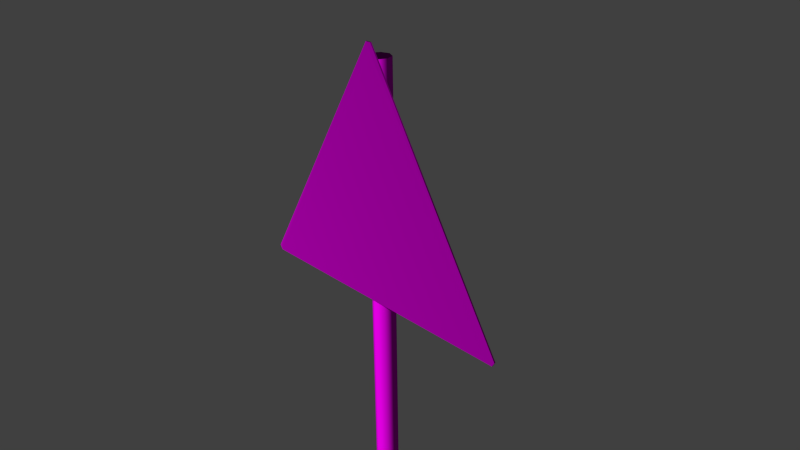 # Source: decoration_signs_triangle_2.blend  (saved by Blender 2.70.0; exported with 4.5.12 LTS)
import bpy
from mathutils import Matrix  # noqa: F401  (used for matrix-valued properties, if any)

bpy.ops.wm.read_factory_settings(use_empty=True)
scene = bpy.context.scene
scene.name = 'Scene'

# ---- collections
col_collection_1 = bpy.data.collections.new('Collection 1'); scene.collection.children.link(col_collection_1)

# ---- images (referenced by path relative to the original .blend; pixels are not part of the script)
import os
ASSET_DIR = os.environ.get("B2B_ASSET_DIR", "")  # directory of the original .blend (textures are referenced by path, not embedded)
HERE = os.path.dirname(os.path.abspath(__file__))  # packed textures are extracted next to this script under _unpacked/

def load_image(name, relpath, width, height, colorspace="sRGB"):
    """Load a texture the original file referenced (path relative to the .blend, or extracted next to this script)."""
    p = next((c for c in (os.path.join(HERE, relpath), os.path.join(ASSET_DIR, relpath)) if relpath and os.path.exists(c)), "")
    if p:
        img = bpy.data.images.load(p, check_existing=True)
        img.name = name
    else:  # same state as the original file: an image datablock whose file is absent (Cycles renders it pink)
        img = bpy.data.images.new(name, width, height)
        img.source = "FILE"
        img.filepath = "//" + (relpath or name)
    img.colorspace_settings.name = colorspace
    return img
img_decoration_signs_metal_1_normal_png = load_image('decoration_signs_metal_1_normal.png', 'Texturen/decoration_signs_metal_1_normal.png', 1024, 1024, 'sRGB')
img_decoration_signs_metal_1_diffuse_png = load_image('decoration_signs_metal_1_diffuse.png', 'Texturen/decoration_signs_metal_1_diffuse.png', 1024, 1024, 'sRGB')
img_decoration_signs_triangle_2_normal_png = load_image('decoration_signs_triangle_2_normal.png', 'Texturen/decoration_signs_triangle_2_normal.png', 1024, 1024, 'sRGB')
img_decoration_signs_triangle_2_diffuse_png = load_image('decoration_signs_triangle_2_diffuse.png', 'Texturen/decoration_signs_triangle_2_diffuse.png', 1024, 1024, 'sRGB')

# ---- materials (node trees are filled in below, after node groups)
mat_decoration_signs_triangle_2_pole_metal_1 = bpy.data.materials.new('decoration_signs_triangle_2_pole_metal_1')
mat_decoration_signs_triangle_2_pole_metal_1.alpha_threshold = 0.0
mat_decoration_signs_triangle_2_pole_metal_1.roughness = 0.5
mat_decoration_signs_triangle_2_pole_metal_1.line_color = (0.0, 0.0, 0.0, 1.0)
mat_decoration_sign_triangle_2 = bpy.data.materials.new('decoration_sign_triangle_2')
mat_decoration_sign_triangle_2.alpha_threshold = 0.0
mat_decoration_sign_triangle_2.roughness = 0.5
mat_decoration_sign_triangle_2.line_color = (0.0, 0.0, 0.0, 1.0)

# ---- material node trees
mat_decoration_signs_triangle_2_pole_metal_1.use_nodes = True; mat_decoration_signs_triangle_2_pole_metal_1.node_tree.nodes.clear()
_N = mat_decoration_signs_triangle_2_pole_metal_1.node_tree.nodes; _L = mat_decoration_signs_triangle_2_pole_metal_1.node_tree.links
n0 = _N.new('ShaderNodeOutputMaterial'); n0.name = 'Material Output'; n0.location = (300, 300)
n1 = _N.new('ShaderNodeBsdfDiffuse'); n1.name = 'Diffuse BSDF'; n1.location = (10, 300)
n2 = _N.new('ShaderNodeTexImage'); n2.name = 'Image Texture.001'; n2.location = (-488, 91)
n2.width = 140
n2.image = img_decoration_signs_metal_1_normal_png
n3 = _N.new('ShaderNodeTexCoord'); n3.name = 'Texture Coordinate'; n3.location = (-696, 189)
n4 = _N.new('ShaderNodeNormalMap'); n4.name = 'Normal Map'; n4.location = (-218, 96)
n5 = _N.new('ShaderNodeTexImage'); n5.name = 'Image Texture'; n5.location = (-461, 308)
n5.width = 140
n5.image = img_decoration_signs_metal_1_diffuse_png
_L.new(n1.outputs[0], n0.inputs[0])
_L.new(n3.outputs[2], n5.inputs[0])
_L.new(n3.outputs[2], n2.inputs[0])
_L.new(n5.outputs[0], n1.inputs[0])
_L.new(n2.outputs[0], n4.inputs[1])
_L.new(n4.outputs[0], n1.inputs[2])
n0.is_active_output = True
mat_decoration_sign_triangle_2.use_nodes = True; mat_decoration_sign_triangle_2.node_tree.nodes.clear()
_N = mat_decoration_sign_triangle_2.node_tree.nodes; _L = mat_decoration_sign_triangle_2.node_tree.links
n0 = _N.new('ShaderNodeOutputMaterial'); n0.name = 'Material Output'; n0.location = (300, 300)
n1 = _N.new('ShaderNodeBsdfDiffuse'); n1.name = 'Diffuse BSDF'; n1.location = (10, 300)
n2 = _N.new('ShaderNodeTexImage'); n2.name = 'Image Texture.001'; n2.location = (-515, 82)
n2.width = 140
n2.image = img_decoration_signs_triangle_2_normal_png
n3 = _N.new('ShaderNodeNormalMap'); n3.name = 'Normal Map'; n3.location = (-282, 91)
n4 = _N.new('ShaderNodeTexCoord'); n4.name = 'Texture Coordinate'; n4.location = (-774, 225)
n5 = _N.new('ShaderNodeTexImage'); n5.name = 'Image Texture'; n5.location = (-513, 342)
n5.width = 140
n5.image = img_decoration_signs_triangle_2_diffuse_png
_L.new(n1.outputs[0], n0.inputs[0])
_L.new(n4.outputs[2], n5.inputs[0])
_L.new(n4.outputs[2], n2.inputs[0])
_L.new(n5.outputs[0], n1.inputs[0])
_L.new(n2.outputs[0], n3.inputs[1])
_L.new(n3.outputs[0], n1.inputs[2])
n0.is_active_output = True

# ---- world
world_world = bpy.data.worlds.new('World'); scene.world = world_world
world_world.color = (0.05088, 0.05088, 0.05088)
world_world.use_sun_shadow = False
world_world.sun_shadow_jitter_overblur = 0.0
world_world.cycles.sampling_method = 'MANUAL'
world_world.cycles.sample_map_resolution = 256

# ---- cameras
cam_camera = bpy.data.cameras.new('Camera')
cam_camera.clip_end = 100.0
cam_camera.lens = 35.0
cam_camera.sensor_width = 32.0
cam_camera.sensor_height = 18.0
cam_camera.ortho_scale = 7.314
cam_camera.dof.focus_distance = 0.0

# ---- meshes
me_cylinder_002 = bpy.data.meshes.new('Cylinder.002')
me_cylinder_002.from_pydata([(0.0, 1.0, -2.539), (0.0, 1.0, 1.734), (0.7071, 0.7071, -2.539), (0.7071, 0.7071, 1.734), (1.0, -4.371e-08, -2.539), (1.0, -4.371e-08, 1.734), (0.7071, -0.7071, -2.539), (0.7071, -0.7071, 1.734), (-8.742e-08, -1.0, -2.539), (-8.742e-08, -1.0, 1.734), (-0.7071, -0.7071, -2.539), (-0.7071, -0.7071, 1.734), (-1.0, 1.192e-08, -2.539), (-1.0, 1.192e-08, 1.734), (-0.7071, 0.7071, -2.539), (-0.7071, 0.7071, 1.734), (0.7071, 0.7071, 1.734), (0.0, 1.0, 1.734), (1.0, -4.371e-08, 1.734), (0.7071, -0.7071, 1.734), (-8.742e-08, -1.0, 1.734), (-0.7071, -0.7071, 1.734), (-1.0, 1.192e-08, 1.734), (-0.7071, 0.7071, 1.734)], [], [(0, 1, 3, 2), (2, 3, 5, 4), (4, 5, 7, 6), (6, 7, 9, 8), (8, 9, 11, 10), (10, 11, 13, 12), (16, 17, 15, 22, 21, 20, 19, 18), (14, 23, 1, 0), (12, 13, 23, 14)])
me_cylinder_002.polygons.foreach_set('use_smooth', [True] * 9)
_uv = me_cylinder_002.uv_layers.new(name='UVMap')
_uv.uv.foreach_set('vector', [0.001154, 0.8703, 0.9974, 0.8703, 0.9974, 0.9938, 0.001154, 0.9938, 0.001153, 0.006094, 0.9974, 0.006094, 0.9974, 0.1296, 0.001153, 0.1296, 0.001153, 0.1296, 0.9974, 0.1296, 0.9974, 0.253, 0.001153, 0.253, 0.001153, 0.253, 0.9974, 0.253, 0.9974, 0.3765, 0.001153, 0.3765, 0.001153, 0.3765, 0.9974, 0.3765, 0.9974, 0.4999, 0.001153, 0.4999, 0.001153, 0.4999, 0.9974, 0.4999, 0.9974, 0.6234, 0.001153, 0.6234, 1.13, 0.783, 1.13, 0.9065, 1.091, 0.9938, 1.036, 0.9938, 0.9975, 0.9065, 0.9975, 0.783, 1.036, 0.6957, 1.091, 0.6957, 0.001154, 0.7468, 0.9974, 0.7468, 0.9974, 0.8703, 0.001154, 0.8703, 0.001153, 0.6234, 0.9974, 0.6234, 0.9974, 0.7468, 0.001154, 0.7468])
me_cylinder_002.materials.append(mat_decoration_signs_triangle_2_pole_metal_1)
me_cylinder_002.use_remesh_preserve_volume = False
me_cylinder_002.use_remesh_preserve_attributes = False
me_cylinder_002.use_mirror_vertex_groups = False
me_cylinder_002.update()
me_cylinder_001 = bpy.data.meshes.new('Cylinder.001')
me_cylinder_001.from_pydata([(0.8027, -0.214, -1.0), (0.8027, -0.214, 1.0), (0.7565, -0.1949, -1.0), (0.7565, -0.1949, 1.0), (0.5397, -0.7135, -1.0), (0.5397, -0.7135, 1.0), (0.8046, 0.4866, -1.0), (0.8046, 0.4866, 1.0), (0.7546, 0.4865, -1.0), (0.7546, 0.4866, 1.0), (0.575, -0.7489, -1.0), (0.575, -0.7489, 1.0), (-0.575, -0.7489, -1.0), (0.0, -1.0, -1.0), (0.0, -1.0, 1.0), (-0.7565, -0.1949, -1.0), (-0.7565, -0.1949, 1.0), (-0.5397, -0.7135, -1.0), (-0.5397, -0.7135, 1.0), (0.0, -0.95, -1.0), (0.0, -0.95, 1.0), (-0.8046, 0.4866, -1.0), (-0.8046, 0.4866, 1.0), (-0.7546, 0.4865, -1.0), (-0.7546, 0.4866, 1.0), (-0.8027, -0.214, -1.0), (-0.575, -0.7489, 1.0), (-0.8027, -0.214, 1.0)], [], [(1, 0, 6, 7), (26, 18, 16, 27), (0, 1, 11, 10), (10, 11, 14, 13), (3, 1, 7, 9), (0, 10, 4, 2), (11, 1, 3, 5), (10, 13, 19, 4), (14, 11, 5, 20), (0, 2, 8, 6), (25, 12, 26, 27), (12, 13, 14, 26), (16, 24, 22, 27), (25, 15, 17, 12), (12, 17, 19, 13), (14, 20, 18, 26), (25, 21, 23, 15), (27, 22, 21, 25)])
me_cylinder_001.polygons.foreach_set('use_smooth', [True] * 18)
_uv = me_cylinder_001.uv_layers.new(name='UVMap')
_uv.uv.foreach_set('vector', [0.581, 0.4858, 0.581, 0.3518, 0.6279, 0.3518, 0.6279, 0.4858, 0.3889, 0.5782, 0.3913, 0.5759, 0.426, 0.5904, 0.4248, 0.5935, 0.581, 0.3518, 0.581, 0.4858, 0.542, 0.4858, 0.542, 0.3518, 0.542, 0.3518, 0.542, 0.4858, 0.5, 0.4858, 0.5, 0.3518, 0.426, 0.4891, 0.4248, 0.486, 0.4717, 0.4858, 0.4717, 0.4892, 0.5244, 0.5935, 0.4886, 0.5782, 0.4909, 0.5759, 0.5257, 0.5904, 0.3889, 0.5012, 0.4248, 0.486, 0.426, 0.4891, 0.3913, 0.5036, 0.4886, 0.5782, 0.4718, 0.5397, 0.4751, 0.5397, 0.4909, 0.5759, 0.3721, 0.5397, 0.3889, 0.5012, 0.3913, 0.5036, 0.3755, 0.5397, 0.5244, 0.5935, 0.5257, 0.5904, 0.5713, 0.5903, 0.5713, 0.5936, 0.419, 0.3518, 0.458, 0.3518, 0.458, 0.4858, 0.419, 0.4858, 0.458, 0.3518, 0.5, 0.3518, 0.5, 0.4858, 0.458, 0.4858, 0.426, 0.5904, 0.4717, 0.5903, 0.4717, 0.5936, 0.4248, 0.5935, 0.5244, 0.486, 0.5257, 0.489, 0.491, 0.5036, 0.4886, 0.5012, 0.4886, 0.5012, 0.491, 0.5036, 0.4751, 0.5397, 0.4718, 0.5397, 0.3721, 0.5397, 0.3755, 0.5397, 0.3913, 0.5759, 0.3889, 0.5782, 0.5244, 0.486, 0.5713, 0.4858, 0.5713, 0.4892, 0.5257, 0.489, 0.419, 0.4858, 0.3721, 0.4858, 0.3721, 0.3518, 0.419, 0.3518])
me_cylinder_001.materials.append(mat_decoration_signs_triangle_2_pole_metal_1)
me_cylinder_001.use_remesh_preserve_volume = False
me_cylinder_001.use_remesh_preserve_attributes = False
me_cylinder_001.use_mirror_vertex_groups = False
me_cylinder_001.update()
me_plane = bpy.data.meshes.new('Plane')
me_plane.from_pydata([(-0.9459, -1.946, -0.02), (-1.019, -1.926, -0.02), (1.926, 1.019, -0.02), (1.946, 0.9459, -0.02), (-1.926, 1.981, 0.0), (-1.981, 1.926, 0.0), (-1.981, 1.926, -0.02), (-1.926, 1.981, -0.02), (1.946, 0.9459, 0.0), (1.926, 1.019, 0.0), (-1.019, -1.926, 0.0), (-0.9459, -1.946, 0.0)], [], [(5, 6, 1, 10), (4, 5, 10, 11, 8, 9), (9, 2, 7, 4), (6, 7, 2, 3, 0, 1), (10, 1, 0, 11), (8, 3, 2, 9), (4, 7, 6, 5), (11, 0, 3, 8)])
_uv = me_plane.uv_layers.new(name='UVMap')
_uv.uv.foreach_set('vector', [0.6972, 0.9947, 0.6923, 0.9848, 0.9596, 0.4234, 0.967, 0.4256, 0.2762, 0.5449, 0.2666, 0.5447, 0.02746, 0.04313, 0.03218, 0.03079, 0.5, 0.02891, 0.5045, 0.03883, 0.398, 0.4185, 0.4057, 0.4184, 0.6784, 0.9856, 0.673, 0.9946, 0.6923, 0.9848, 0.6784, 0.9856, 0.4057, 0.4184, 0.413, 0.4003, 0.9532, 0.4041, 0.9596, 0.4234, 0.967, 0.4256, 0.9596, 0.4234, 0.9532, 0.4041, 0.9569, 0.3934, 0.4107, 0.3899, 0.413, 0.4003, 0.4057, 0.4184, 0.398, 0.4185, 0.673, 0.9946, 0.6784, 0.9856, 0.6923, 0.9848, 0.6972, 0.9947, 0.9569, 0.3934, 0.9532, 0.4041, 0.413, 0.4003, 0.4107, 0.3899])
me_plane.materials.append(mat_decoration_sign_triangle_2)
me_plane.use_remesh_preserve_volume = False
me_plane.use_remesh_preserve_attributes = False
me_plane.use_mirror_vertex_groups = False
me_plane.update()

# ---- objects
ob_cylinder_001 = bpy.data.objects.new('Cylinder.001', me_cylinder_002)
ob_cylinder = bpy.data.objects.new('Cylinder', me_cylinder_001)
ob_plane = bpy.data.objects.new('Plane', me_plane)
ob_camera = bpy.data.objects.new('Camera', cam_camera)

# ---- transforms, parenting, visibility, modifiers, constraints
ob_cylinder_001.location = (0.0, 0.1645, -3.529)
ob_cylinder_001.rotation_euler = (0.0, 0.0, 0.7221)
ob_cylinder_001.scale = (0.1613, 0.1613, 3.516)
ob_cylinder_001.lineart.crease_threshold = 0.0
ob_cylinder.location = (0.0, 0.1263, 0.8495)
ob_cylinder.rotation_euler = (3.142, 0.0, 0.0)
ob_cylinder.scale = (0.2212, 0.2212, 0.2212)
ob_cylinder.lineart.crease_threshold = 0.0
ob_plane.location = (0.0, 0.0, 0.0)
ob_plane.rotation_euler = (1.571, 0.7854, 1.344e-07)
ob_plane.lineart.crease_threshold = 0.0
ob_camera.location = (7.481, -6.508, 5.344)
ob_camera.rotation_euler = (1.109, 0.01082, 0.8149)
ob_camera.lock_rotations_4d = False
ob_camera.empty_display_type = 'ARROWS'
ob_camera.color = (0.0, 0.0, 0.0, 0.0)
ob_camera.display_type = 'WIRE'
ob_camera.lineart.crease_threshold = 0.0

# ---- collection membership
col_collection_1.objects.link(ob_cylinder_001)
col_collection_1.objects.link(ob_cylinder)
col_collection_1.objects.link(ob_plane)
col_collection_1.objects.link(ob_camera)

# ---- scene / render settings (as saved in the file)
scene.camera = ob_camera
scene.frame_start = 1; scene.frame_end = 250; scene.frame_set(1)
scene.render.engine = 'CYCLES'
scene.render.resolution_percentage = 50
scene.render.dither_intensity = 0.0
scene.cycles.use_denoising = False
scene.cycles.samples = 10
scene.cycles.sampling_pattern = 'TABULATED_SOBOL'
scene.cycles.light_sampling_threshold = 0.0
scene.cycles.use_adaptive_sampling = False
scene.cycles.use_light_tree = False
scene.cycles.blur_glossy = 0.0
scene.cycles.volume_bounces = 1
scene.cycles.pixel_filter_type = 'GAUSSIAN'
scene.cycles.sample_clamp_indirect = 0.0
scene.view_settings.view_transform = 'Standard'
bpy.context.view_layer.update()

# ---- added for rendering (the .blend has no usable light): sun
light_auto_sun = bpy.data.lights.new('AutoSun', 'SUN')
light_auto_sun.energy = 3.0
light_auto_sun.angle = 0.0523599
ob_auto_sun = bpy.data.objects.new('AutoSun', light_auto_sun)
scene.collection.objects.link(ob_auto_sun)
ob_auto_sun.rotation_euler = (0.872665, 0.174533, 0.523599)
bpy.context.view_layer.update()
